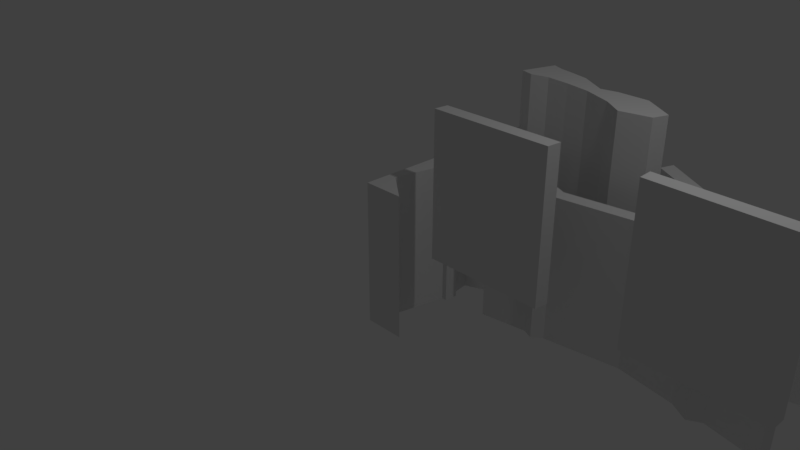 # Source: mapTiles.blend  (saved by Blender 2.79.0; exported with 4.5.12 LTS)
import bpy
from mathutils import Matrix  # noqa: F401  (used for matrix-valued properties, if any)

bpy.ops.wm.read_factory_settings(use_empty=True)
scene = bpy.context.scene
scene.name = 'Scene'

# ---- collections
col_collection_1 = bpy.data.collections.new('Collection 1'); scene.collection.children.link(col_collection_1)

# ---- world
world_world = bpy.data.worlds.new('World'); scene.world = world_world
world_world.color = (0.05088, 0.05088, 0.05088)
world_world.use_sun_shadow = False
world_world.sun_shadow_jitter_overblur = 0.0
world_world.cycles.sampling_method = 'MANUAL'

# ---- cameras
cam_camera = bpy.data.cameras.new('Camera')
cam_camera.clip_end = 100.0
cam_camera.lens = 35.0
cam_camera.sensor_width = 32.0
cam_camera.sensor_height = 18.0
cam_camera.ortho_scale = 7.314
cam_camera.dof.focus_distance = 0.0
cam_camera.dof.aperture_fstop = 128.0

# ---- lights
light_lamp = bpy.data.lights.new('Lamp', 'POINT')
light_lamp.transmission_factor = 0.0
light_lamp.cutoff_distance = 30.0
light_lamp.energy = 100.0
light_lamp.shadow_buffer_clip_start = 1.001
light_lamp.shadow_soft_size = 0.1
light_lamp.shadow_maximum_resolution = 0.006
light_lamp.use_absolute_resolution = True

# ---- meshes
me_cube_006 = bpy.data.meshes.new('Cube.006')
me_cube_006.from_pydata([(0.4306, -1.0, -1.0), (0.4306, -1.0, 1.0), (0.4306, -0.6231, -1.0), (0.4306, -0.6231, 1.0), (1.0, -1.0, -1.0), (1.0, -1.0, 1.0), (0.5507, -0.6415, -1.0), (0.5507, -0.6415, 1.0), (0.4311, 0.1222, -1.0), (0.4311, 0.1222, 1.0), (0.7057, 0.1038, -1.0), (0.7057, 0.1038, 1.0), (0.4221, 0.3059, -1.0), (0.4221, 0.3059, 1.0), (0.7178, 0.2929, -1.0), (0.7178, 0.2929, 1.0), (0.7747, 0.09939, -1.0), (0.7747, 0.09939, 1.0), (0.7869, 0.2884, -1.0), (0.7869, 0.2884, 1.0), (0.4356, 0.6131, -1.0), (0.4356, 0.6131, 1.0), (0.6783, 0.5895, -1.0), (0.6783, 0.5895, 1.0), (0.4271, 1.027, -1.0), (0.4271, 1.027, 1.0), (0.5478, 1.009, -1.0), (0.5478, 1.009, 1.0), (1.163, 0.7879, -1.0), (1.163, 0.7879, 1.0), (1.192, 0.984, -1.0), (1.192, 0.984, 1.0), (1.61, 0.8008, -1.0), (1.61, 0.8008, 1.0), (1.612, 0.9704, -1.0), (1.612, 0.9704, 1.0), (0.4192, 1.971, -1.0), (0.4192, 1.971, 1.0), (0.4602, 1.963, -1.0), (0.4602, 1.963, 1.0), (0.4312, 2.426, -1.0), (0.4312, 2.426, 1.0), (0.4883, 2.418, -1.0), (0.4883, 2.418, 1.0)], [], [(0, 1, 3, 2), (3, 7, 11, 9), (6, 7, 5, 4), (4, 5, 1, 0), (2, 6, 4, 0), (7, 3, 1, 5), (9, 11, 15, 13), (2, 3, 9, 8), (7, 6, 10, 11), (6, 2, 8, 10), (15, 14, 22, 23), (8, 9, 13, 12), (10, 14, 18, 16), (10, 8, 12, 14), (17, 16, 18, 19), (14, 15, 19, 18), (11, 10, 16, 17), (15, 11, 17, 19), (21, 23, 27, 25), (14, 12, 20, 22), (13, 15, 23, 21), (12, 13, 21, 20), (27, 26, 38, 39), (20, 21, 25, 24), (22, 26, 30, 28), (22, 20, 24, 26), (31, 29, 33, 35), (26, 27, 31, 30), (23, 22, 28, 29), (27, 23, 29, 31), (33, 32, 34, 35), (29, 28, 32, 33), (28, 30, 34, 32), (30, 31, 35, 34), (39, 38, 42, 43), (26, 24, 36, 38), (25, 27, 39, 37), (24, 25, 37, 36), (40, 41, 43, 42), (38, 36, 40, 42), (37, 39, 43, 41), (36, 37, 41, 40)])
me_cube_006.use_remesh_preserve_volume = False
me_cube_006.use_remesh_preserve_attributes = False
me_cube_006.use_mirror_vertex_groups = False
me_cube_006.update()
me_cube_005 = bpy.data.meshes.new('Cube.005')
me_cube_005.from_pydata([(-1.214, 0.3679, -1.0), (-1.214, 0.3679, 1.0), (-1.145, 0.5721, -1.0), (-1.145, 0.5721, 1.0), (-0.3373, -0.1594, -1.0), (-0.3373, -0.1594, 1.0), (-0.2762, 0.02948, -1.0), (-0.2762, 0.02948, 1.0), (-0.0924, -0.1623, -1.0), (-0.0924, -0.1623, 1.0), (-0.06947, 0.04189, -1.0), (-0.06947, 0.04189, 1.0), (1.554, 0.07883, -1.0), (1.554, 0.07883, 1.0), (1.531, 0.2371, -1.0), (1.531, 0.2371, 1.0), (-0.06821, -0.3334, -1.0), (-0.06821, -0.3334, 1.0), (1.578, -0.09235, -1.0), (1.578, -0.09235, 1.0), (-0.03835, -0.5518, -1.0), (-0.03835, -0.5518, 1.0), (1.623, -0.2267, -1.0), (1.623, -0.2267, 1.0), (1.733, 0.1157, -1.0), (1.733, 0.1157, 1.0), (1.71, 0.274, -1.0), (1.71, 0.274, 1.0), (1.757, -0.05552, -1.0), (1.757, -0.05552, 1.0), (1.803, -0.1899, -1.0), (1.803, -0.1899, 1.0), (1.642, -0.3194, -1.0), (1.642, -0.3194, 1.0), (1.822, -0.2826, -1.0), (1.822, -0.2826, 1.0), (-0.2865, -0.3633, -1.0), (-0.2865, -0.3633, 1.0), (-0.2566, -0.5817, -1.0), (-0.2566, -0.5817, 1.0)], [], [(0, 1, 3, 2), (2, 3, 7, 6), (4, 6, 10, 8), (4, 5, 1, 0), (2, 6, 4, 0), (7, 3, 1, 5), (11, 9, 13, 15), (7, 5, 9, 11), (6, 7, 11, 10), (5, 4, 8, 9), (12, 14, 26, 24), (10, 11, 15, 14), (8, 12, 18, 16), (8, 10, 14, 12), (13, 19, 29, 25), (19, 23, 31, 29), (9, 8, 16, 17), (13, 9, 17, 19), (21, 20, 22, 23), (19, 17, 21, 23), (20, 21, 39, 38), (16, 18, 22, 20), (26, 27, 25, 24), (28, 29, 31, 30), (24, 25, 29, 28), (18, 12, 24, 28), (22, 18, 28, 30), (31, 23, 33, 35), (15, 13, 25, 27), (14, 15, 27, 26), (33, 32, 34, 35), (30, 31, 35, 34), (22, 30, 34, 32), (23, 22, 32, 33), (37, 36, 38, 39), (16, 20, 38, 36), (17, 16, 36, 37), (21, 17, 37, 39)])
me_cube_005.use_remesh_preserve_volume = False
me_cube_005.use_remesh_preserve_attributes = False
me_cube_005.use_mirror_vertex_groups = False
me_cube_005.update()
me_cube_004 = bpy.data.meshes.new('Cube.004')
me_cube_004.from_pydata([(-0.7633, -0.9613, -1.0), (-0.7633, -0.9613, 1.0), (-0.6157, -0.4627, -1.0), (-0.6157, -0.4627, 1.0), (-0.5797, -1.015, -1.0), (-0.5797, -1.015, 1.0), (-0.4497, -0.531, -1.0), (-0.4497, -0.531, 1.0), (-0.3299, -0.9625, -1.0), (-0.3299, -0.9625, 1.0), (-0.2854, -0.5663, -1.0), (-0.2854, -0.5663, 1.0), (0.001946, -0.9997, -1.0), (0.001946, -0.9997, 1.0), (0.02434, -0.6434, -1.0), (0.02434, -0.6434, 1.0), (0.3539, -1.069, -1.0), (0.3539, -1.069, 1.0), (0.4161, -0.8809, -1.0), (0.4161, -0.8809, 1.0), (0.7691, -1.238, -1.0), (0.7691, -1.238, 1.0), (0.65, -0.8329, -1.0), (0.65, -0.8329, 1.0), (1.04, -1.429, -1.0), (1.04, -1.429, 1.0), (1.089, -0.8429, -1.0), (1.089, -0.8429, 1.0), (1.457, -1.343, -1.0), (1.457, -1.343, 1.0), (1.533, -1.133, -1.0), (1.533, -1.133, 1.0)], [], [(0, 1, 3, 2), (2, 3, 7, 6), (4, 6, 10, 8), (4, 5, 1, 0), (2, 6, 4, 0), (7, 3, 1, 5), (11, 9, 13, 15), (7, 5, 9, 11), (6, 7, 11, 10), (5, 4, 8, 9), (13, 12, 16, 17), (10, 11, 15, 14), (9, 8, 12, 13), (8, 10, 14, 12), (16, 18, 22, 20), (12, 14, 18, 16), (15, 13, 17, 19), (14, 15, 19, 18), (23, 21, 25, 27), (19, 17, 21, 23), (18, 19, 23, 22), (17, 16, 20, 21), (25, 24, 28, 29), (22, 23, 27, 26), (21, 20, 24, 25), (20, 22, 26, 24), (30, 31, 29, 28), (24, 26, 30, 28), (27, 25, 29, 31), (26, 27, 31, 30)])
me_cube_004.use_remesh_preserve_volume = False
me_cube_004.use_remesh_preserve_attributes = False
me_cube_004.use_mirror_vertex_groups = False
me_cube_004.update()
me_cube_003 = bpy.data.meshes.new('Cube.003')
me_cube_003.from_pydata([(-0.5944, -0.8634, -1.0), (-0.5944, -0.8634, 1.0), (-0.6034, -0.6711, -1.0), (-0.6034, -0.6711, 1.0), (1.154, -0.9001, -1.0), (1.154, -0.9001, 1.0), (1.156, -0.6991, -1.0), (1.156, -0.6991, 1.0)], [], [(0, 1, 3, 2), (2, 3, 7, 6), (6, 7, 5, 4), (4, 5, 1, 0), (2, 6, 4, 0), (7, 3, 1, 5)])
me_cube_003.use_remesh_preserve_volume = False
me_cube_003.use_remesh_preserve_attributes = False
me_cube_003.use_mirror_vertex_groups = False
me_cube_003.update()
me_cube_002 = bpy.data.meshes.new('Cube.002')
me_cube_002.from_pydata([(-0.5356, -0.8629, -1.0), (-0.5356, -0.8629, 1.0), (-0.5135, -0.6717, -1.0), (-0.5135, -0.6717, 1.0), (1.133, -0.8629, -1.0), (1.133, -0.8629, 1.0), (1.15, -0.6672, -1.0), (1.15, -0.6672, 1.0)], [], [(0, 1, 3, 2), (2, 3, 7, 6), (6, 7, 5, 4), (4, 5, 1, 0), (2, 6, 4, 0), (7, 3, 1, 5)])
me_cube_002.use_remesh_preserve_volume = False
me_cube_002.use_remesh_preserve_attributes = False
me_cube_002.use_mirror_vertex_groups = False
me_cube_002.update()
me_cube_001 = bpy.data.meshes.new('Cube.001')
me_cube_001.from_pydata([(-0.3857, -0.1892, -1.0), (-0.3857, -0.1892, 1.0), (-0.4131, 0.0003517, -1.0), (-0.4131, 0.0003517, 1.0), (0.2682, -0.09403, -1.0), (0.2682, -0.09403, 1.0), (0.2408, 0.09951, -1.0), (0.2408, 0.09951, 1.0), (0.41, -0.1592, -1.0), (0.41, -0.1592, 1.0), (0.3826, 0.198, -1.0), (0.3826, 0.198, 1.0), (0.5436, -0.05501, -1.0), (0.5436, -0.05501, 1.0), (0.5161, 0.1385, -1.0), (0.5161, 0.1385, 1.0), (1.584, 0.09239, -1.0), (1.584, 0.09239, 1.0), (1.556, 0.2859, -1.0), (1.556, 0.2859, 1.0), (2.404, -0.03945, -1.0), (2.404, -0.03945, 1.0), (2.342, 0.2337, -1.0), (2.342, 0.2337, 1.0), (2.657, -0.1882, -1.0), (2.657, -0.1882, 1.0), (2.661, 0.2485, -1.0), (2.661, 0.2485, 1.0), (2.832, -0.09211, -1.0), (2.832, -0.09211, 1.0), (2.906, 0.08914, -1.0), (2.906, 0.08914, 1.0), (3.548, -0.2391, -1.0), (3.548, -0.2391, 1.0), (3.574, -0.04538, -1.0), (3.574, -0.04538, 1.0)], [], [(0, 1, 3, 2), (2, 3, 7, 6), (4, 6, 10, 8), (4, 5, 1, 0), (2, 6, 4, 0), (7, 3, 1, 5), (11, 9, 13, 15), (7, 5, 9, 11), (6, 7, 11, 10), (5, 4, 8, 9), (13, 12, 16, 17), (10, 11, 15, 14), (9, 8, 12, 13), (8, 10, 14, 12), (16, 18, 22, 20), (12, 14, 18, 16), (15, 13, 17, 19), (14, 15, 19, 18), (23, 21, 25, 27), (19, 17, 21, 23), (18, 19, 23, 22), (17, 16, 20, 21), (25, 24, 28, 29), (22, 23, 27, 26), (21, 20, 24, 25), (20, 22, 26, 24), (31, 29, 33, 35), (24, 26, 30, 28), (27, 25, 29, 31), (26, 27, 31, 30), (34, 35, 33, 32), (30, 31, 35, 34), (29, 28, 32, 33), (28, 30, 34, 32)])
me_cube_001.use_remesh_preserve_volume = False
me_cube_001.use_remesh_preserve_attributes = False
me_cube_001.use_mirror_vertex_groups = False
me_cube_001.update()

# ---- objects
ob_cube_005 = bpy.data.objects.new('Cube.005', me_cube_006)
ob_cube_004 = bpy.data.objects.new('Cube.004', me_cube_005)
ob_cube_003 = bpy.data.objects.new('Cube.003', me_cube_004)
ob_cube_002 = bpy.data.objects.new('Cube.002', me_cube_003)
ob_cube_001 = bpy.data.objects.new('Cube.001', me_cube_002)
ob_cube = bpy.data.objects.new('Cube', me_cube_001)
ob_empty = bpy.data.objects.new('Empty', None)
ob_lamp = bpy.data.objects.new('Lamp', light_lamp)
ob_camera = bpy.data.objects.new('Camera', cam_camera)

# ---- transforms, parenting, visibility, modifiers, constraints
ob_cube_005.location = (-0.4301, 0.9933, -5.96e-05)
ob_cube_005.lineart.crease_threshold = 0.0
ob_cube_004.location = (3.435, 2.673, -5.96e-05)
ob_cube_004.lineart.crease_threshold = 0.0
ob_cube_003.location = (1.114, 3.421, 1.0)
ob_cube_003.lineart.crease_threshold = 0.0
ob_cube_002.location = (4.017, 1.362, 1.0)
ob_cube_002.lineart.crease_threshold = 0.0
ob_cube_001.location = (1.177, 1.362, 1.0)
ob_cube_001.lineart.crease_threshold = 0.0
ob_cube.location = (1.321, 1.385, 0.0)
ob_cube.lineart.crease_threshold = 0.0
ob_empty.location = (0.0, 0.0, 0.0)
ob_empty.scale = (10.87, 10.87, 10.87)
ob_empty.empty_display_type = 'IMAGE'
ob_empty.empty_image_offset = (0.0, 0.0)
ob_empty.lineart.crease_threshold = 0.0
ob_lamp.location = (4.076, 1.005, 5.904)
ob_lamp.rotation_euler = (0.6503, 0.05522, 1.866)
ob_lamp.lock_rotations_4d = False
ob_lamp.empty_display_type = 'ARROWS'
ob_lamp.color = (0.0, 0.0, 0.0, 0.0)
ob_lamp.lineart.crease_threshold = 0.0
ob_camera.location = (7.481, -6.508, 5.344)
ob_camera.rotation_euler = (1.109, 0.0, 0.8149)
ob_camera.lock_rotations_4d = False
ob_camera.empty_display_type = 'ARROWS'
ob_camera.color = (0.0, 0.0, 0.0, 0.0)
ob_camera.display_type = 'WIRE'
ob_camera.lineart.crease_threshold = 0.0

# ---- collection membership
col_collection_1.objects.link(ob_cube_005)
col_collection_1.objects.link(ob_cube_004)
col_collection_1.objects.link(ob_cube_003)
col_collection_1.objects.link(ob_cube_002)
col_collection_1.objects.link(ob_cube_001)
col_collection_1.objects.link(ob_cube)
col_collection_1.objects.link(ob_empty)
col_collection_1.objects.link(ob_lamp)
col_collection_1.objects.link(ob_camera)

# ---- scene / render settings (as saved in the file)
scene.camera = ob_camera
scene.frame_start = 1; scene.frame_end = 250; scene.frame_set(0)
scene.render.engine = 'BLENDER_EEVEE_NEXT'
scene.render.resolution_percentage = 50
scene.render.dither_intensity = 0.0
scene.cycles.use_denoising = False
scene.cycles.samples = 128
scene.cycles.sampling_pattern = 'TABULATED_SOBOL'
scene.cycles.use_adaptive_sampling = False
scene.cycles.use_light_tree = False
scene.cycles.blur_glossy = 0.0
scene.cycles.sample_clamp_indirect = 0.0
scene.view_settings.view_transform = 'Standard'
bpy.context.view_layer.update()
